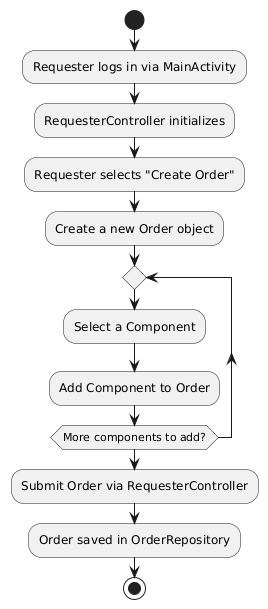

The diagram above was rendered by PlantUML. Its source (embedded in the PNG):
@startuml
start
:Requester logs in via MainActivity;
:RequesterController initializes;
:Requester selects "Create Order";
:Create a new Order object;
repeat
    :Select a Component;
    :Add Component to Order;
repeat while (More components to add?)
:Submit Order via RequesterController;
:Order saved in OrderRepository;
stop
@enduml